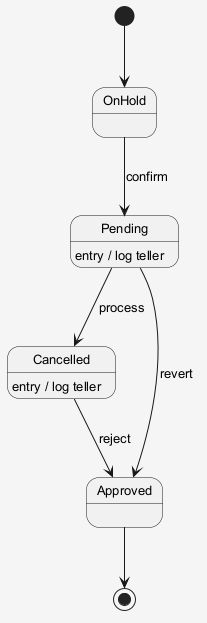

The diagram above was rendered by PlantUML. Its source (embedded in the PNG):
@startuml
skinparam shadowing false
skinparam backgroundColor #F5F5F5
skinparam defaultFontSize 13
[*] --> OnHold
OnHold --> Pending : confirm
Pending --> Cancelled : process
Pending : entry / log teller
Cancelled --> Approved : reject
Cancelled : entry / log teller
Pending --> Approved : revert
Approved --> [*]
@enduml